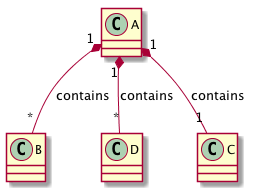

The diagram above was rendered by PlantUML. Its source (embedded in the PNG):
@startuml
A "1" *-- "*" B: contains
A "1" *-- "*" D: contains
A "1" *-- "1" C: contains
@enduml